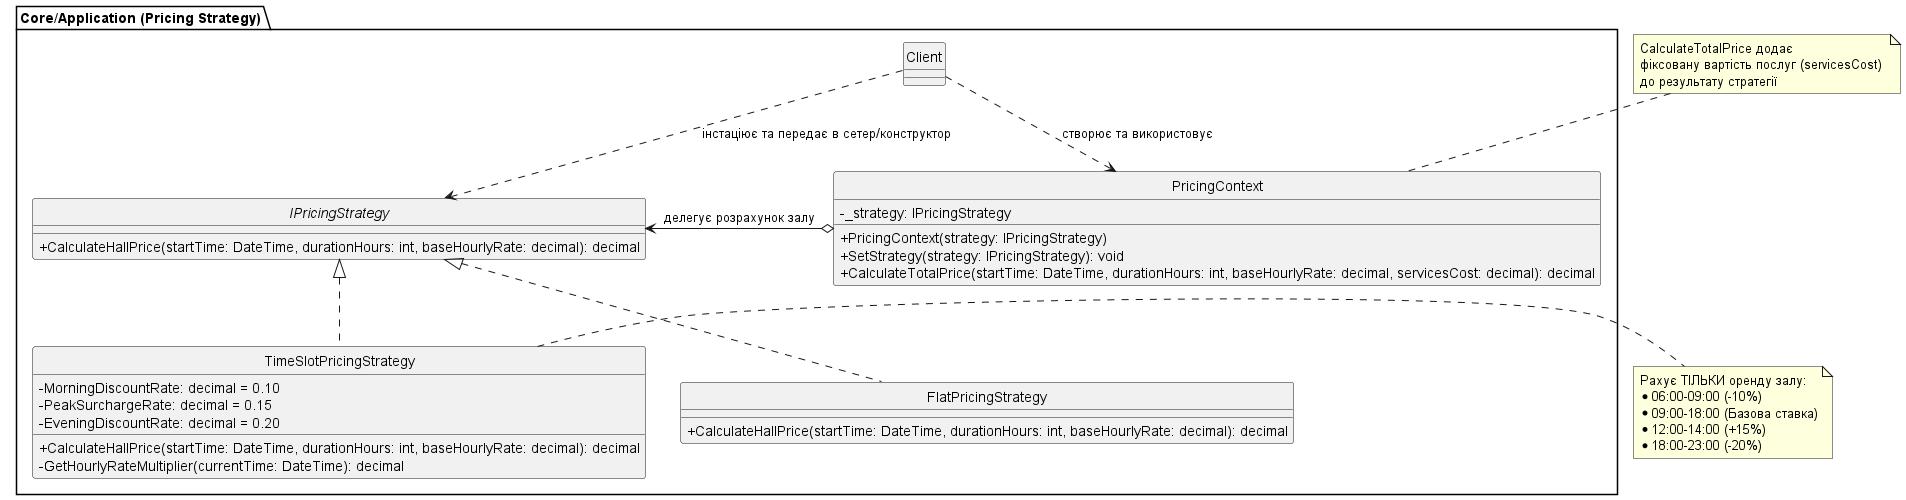

The diagram above was rendered by PlantUML. Its source (embedded in the PNG):
@startuml
skinparam classAttributeIconSize 0
skinparam style strictuml

package "Core/Application (Pricing Strategy)" {

    interface IPricingStrategy {
        + CalculateHallPrice(startTime: DateTime, durationHours: int, baseHourlyRate: decimal): decimal
    }

    class TimeSlotPricingStrategy implements IPricingStrategy {
        - MorningDiscountRate: decimal = 0.10
        - PeakSurchargeRate: decimal = 0.15
        - EveningDiscountRate: decimal = 0.20
        + CalculateHallPrice(startTime: DateTime, durationHours: int, baseHourlyRate: decimal): decimal
        - GetHourlyRateMultiplier(currentTime: DateTime): decimal
    }

    class FlatPricingStrategy implements IPricingStrategy {
        + CalculateHallPrice(startTime: DateTime, durationHours: int, baseHourlyRate: decimal): decimal
    }

    class PricingContext {
        - _strategy: IPricingStrategy
        + PricingContext(strategy: IPricingStrategy)
        + SetStrategy(strategy: IPricingStrategy): void
        + CalculateTotalPrice(startTime: DateTime, durationHours: int, baseHourlyRate: decimal, servicesCost: decimal): decimal
    }

    class Client {
    }
}

PricingContext o-> IPricingStrategy : "делегує розрахунок залу"
Client ..> PricingContext : "створює та використовує"
Client ..> IPricingStrategy : "інстаціює та передає в сетер/конструктор"

note right of TimeSlotPricingStrategy
  Рахує ТІЛЬКИ оренду залу:
  * 06:00-09:00 (-10%)
  * 09:00-18:00 (Базова ставка)
  * 12:00-14:00 (+15%)
  * 18:00-23:00 (-20%)
end note

note top of PricingContext
  CalculateTotalPrice додає 
  фіксовану вартість послуг (servicesCost) 
  до результату стратегії
end note

@enduml